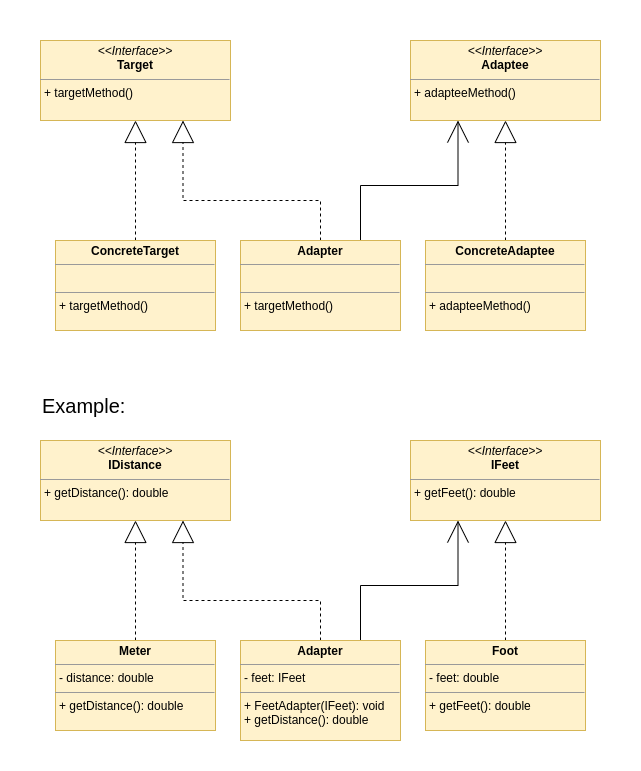

The diagram above was exported from draw.io. Its source (the exported page's mxGraphModel, read from the mxfile embedded in the PNG):
<mxGraphModel dx="1208" dy="1160" grid="1" gridSize="10" guides="1" tooltips="1" connect="1" arrows="1" fold="1" page="1" pageScale="1" pageWidth="850" pageHeight="1100" math="0" shadow="0">
  <root>
    <mxCell id="0" />
    <mxCell id="1" parent="0" />
    <mxCell id="E5m4Ekyj4K08oEpq2wHq-19" value="" style="rounded=0;whiteSpace=wrap;html=1;strokeColor=none;" vertex="1" parent="1">
      <mxGeometry y="80" width="640" height="770" as="geometry" />
    </mxCell>
    <mxCell id="E5m4Ekyj4K08oEpq2wHq-1" value="&lt;p style=&quot;margin:0px;margin-top:4px;text-align:center;&quot;&gt;&lt;i&gt;&amp;lt;&amp;lt;Interface&amp;gt;&amp;gt;&lt;/i&gt;&lt;br&gt;&lt;b&gt;Target&lt;br&gt;&lt;/b&gt;&lt;/p&gt;&lt;hr size=&quot;1&quot;&gt;&lt;p style=&quot;margin:0px;margin-left:4px;&quot;&gt;+ targetMethod()&lt;br&gt;&lt;/p&gt;" style="verticalAlign=top;align=left;overflow=fill;fontSize=12;fontFamily=Helvetica;html=1;whiteSpace=wrap;fillColor=#fff2cc;strokeColor=#d6b656;" vertex="1" parent="1">
      <mxGeometry x="40" y="120" width="190" height="80" as="geometry" />
    </mxCell>
    <mxCell id="E5m4Ekyj4K08oEpq2wHq-3" style="edgeStyle=orthogonalEdgeStyle;rounded=0;orthogonalLoop=1;jettySize=auto;html=1;entryX=0.5;entryY=1;entryDx=0;entryDy=0;endArrow=block;endFill=0;dashed=1;endSize=20;" edge="1" parent="1" source="E5m4Ekyj4K08oEpq2wHq-2" target="E5m4Ekyj4K08oEpq2wHq-1">
      <mxGeometry relative="1" as="geometry" />
    </mxCell>
    <mxCell id="E5m4Ekyj4K08oEpq2wHq-2" value="&lt;p style=&quot;margin:0px;margin-top:4px;text-align:center;&quot;&gt;&lt;b&gt;ConcreteTarget&lt;/b&gt;&lt;/p&gt;&lt;hr size=&quot;1&quot;&gt;&lt;p style=&quot;margin:0px;margin-left:4px;&quot;&gt;&lt;br&gt;&lt;/p&gt;&lt;hr size=&quot;1&quot;&gt;&lt;p style=&quot;margin:0px;margin-left:4px;&quot;&gt;+ targetMethod()&lt;/p&gt;" style="verticalAlign=top;align=left;overflow=fill;fontSize=12;fontFamily=Helvetica;html=1;whiteSpace=wrap;fillColor=#fff2cc;strokeColor=#d6b656;" vertex="1" parent="1">
      <mxGeometry x="55" y="320" width="160" height="90" as="geometry" />
    </mxCell>
    <mxCell id="E5m4Ekyj4K08oEpq2wHq-9" style="edgeStyle=orthogonalEdgeStyle;rounded=0;orthogonalLoop=1;jettySize=auto;html=1;entryX=0.75;entryY=0;entryDx=0;entryDy=0;endArrow=none;endFill=0;startArrow=open;startFill=0;startSize=20;exitX=0.25;exitY=1;exitDx=0;exitDy=0;" edge="1" parent="1" source="E5m4Ekyj4K08oEpq2wHq-4" target="E5m4Ekyj4K08oEpq2wHq-7">
      <mxGeometry relative="1" as="geometry" />
    </mxCell>
    <mxCell id="E5m4Ekyj4K08oEpq2wHq-4" value="&lt;p style=&quot;margin:0px;margin-top:4px;text-align:center;&quot;&gt;&lt;i&gt;&amp;lt;&amp;lt;Interface&amp;gt;&amp;gt;&lt;/i&gt;&lt;br&gt;&lt;b&gt;Adaptee&lt;br&gt;&lt;/b&gt;&lt;/p&gt;&lt;hr size=&quot;1&quot;&gt;&lt;p style=&quot;margin:0px;margin-left:4px;&quot;&gt;+ adapteeMethod()&lt;br&gt;&lt;/p&gt;" style="verticalAlign=top;align=left;overflow=fill;fontSize=12;fontFamily=Helvetica;html=1;whiteSpace=wrap;fillColor=#fff2cc;strokeColor=#d6b656;" vertex="1" parent="1">
      <mxGeometry x="410" y="120" width="190" height="80" as="geometry" />
    </mxCell>
    <mxCell id="E5m4Ekyj4K08oEpq2wHq-6" style="edgeStyle=orthogonalEdgeStyle;rounded=0;orthogonalLoop=1;jettySize=auto;html=1;entryX=0.5;entryY=1;entryDx=0;entryDy=0;endSize=20;endArrow=block;endFill=0;dashed=1;" edge="1" parent="1" source="E5m4Ekyj4K08oEpq2wHq-5" target="E5m4Ekyj4K08oEpq2wHq-4">
      <mxGeometry relative="1" as="geometry" />
    </mxCell>
    <mxCell id="E5m4Ekyj4K08oEpq2wHq-5" value="&lt;p style=&quot;margin:0px;margin-top:4px;text-align:center;&quot;&gt;&lt;b&gt;ConcreteAdaptee&lt;/b&gt;&lt;/p&gt;&lt;hr size=&quot;1&quot;&gt;&lt;p style=&quot;margin:0px;margin-left:4px;&quot;&gt;&lt;br&gt;&lt;/p&gt;&lt;hr size=&quot;1&quot;&gt;&lt;p style=&quot;margin:0px;margin-left:4px;&quot;&gt;+ adapteeMethod()&lt;/p&gt;" style="verticalAlign=top;align=left;overflow=fill;fontSize=12;fontFamily=Helvetica;html=1;whiteSpace=wrap;fillColor=#fff2cc;strokeColor=#d6b656;" vertex="1" parent="1">
      <mxGeometry x="425" y="320" width="160" height="90" as="geometry" />
    </mxCell>
    <mxCell id="E5m4Ekyj4K08oEpq2wHq-8" style="edgeStyle=orthogonalEdgeStyle;rounded=0;orthogonalLoop=1;jettySize=auto;html=1;entryX=0.75;entryY=1;entryDx=0;entryDy=0;endSize=20;endArrow=block;endFill=0;dashed=1;" edge="1" parent="1" source="E5m4Ekyj4K08oEpq2wHq-7" target="E5m4Ekyj4K08oEpq2wHq-1">
      <mxGeometry relative="1" as="geometry">
        <Array as="points">
          <mxPoint x="320" y="280" />
          <mxPoint x="183" y="280" />
        </Array>
      </mxGeometry>
    </mxCell>
    <mxCell id="E5m4Ekyj4K08oEpq2wHq-7" value="&lt;p style=&quot;margin:0px;margin-top:4px;text-align:center;&quot;&gt;&lt;b&gt;Adapter&lt;/b&gt;&lt;/p&gt;&lt;hr size=&quot;1&quot;&gt;&lt;p style=&quot;margin:0px;margin-left:4px;&quot;&gt;&lt;br&gt;&lt;/p&gt;&lt;hr size=&quot;1&quot;&gt;&lt;p style=&quot;margin:0px;margin-left:4px;&quot;&gt;+ targetMethod()&lt;/p&gt;" style="verticalAlign=top;align=left;overflow=fill;fontSize=12;fontFamily=Helvetica;html=1;whiteSpace=wrap;fillColor=#fff2cc;strokeColor=#d6b656;" vertex="1" parent="1">
      <mxGeometry x="240" y="320" width="160" height="90" as="geometry" />
    </mxCell>
    <mxCell id="E5m4Ekyj4K08oEpq2wHq-10" value="&lt;p style=&quot;margin:0px;margin-top:4px;text-align:center;&quot;&gt;&lt;i&gt;&amp;lt;&amp;lt;Interface&amp;gt;&amp;gt;&lt;/i&gt;&lt;br&gt;&lt;b&gt;IDistance&lt;br&gt;&lt;/b&gt;&lt;/p&gt;&lt;hr size=&quot;1&quot;&gt;&lt;p style=&quot;margin:0px;margin-left:4px;&quot;&gt;+ getDistance(): double&lt;br&gt;&lt;/p&gt;" style="verticalAlign=top;align=left;overflow=fill;fontSize=12;fontFamily=Helvetica;html=1;whiteSpace=wrap;fillColor=#fff2cc;strokeColor=#d6b656;" vertex="1" parent="1">
      <mxGeometry x="40" y="520" width="190" height="80" as="geometry" />
    </mxCell>
    <mxCell id="E5m4Ekyj4K08oEpq2wHq-11" style="edgeStyle=orthogonalEdgeStyle;rounded=0;orthogonalLoop=1;jettySize=auto;html=1;entryX=0.5;entryY=1;entryDx=0;entryDy=0;endArrow=block;endFill=0;dashed=1;endSize=20;" edge="1" parent="1" source="E5m4Ekyj4K08oEpq2wHq-12" target="E5m4Ekyj4K08oEpq2wHq-10">
      <mxGeometry relative="1" as="geometry" />
    </mxCell>
    <mxCell id="E5m4Ekyj4K08oEpq2wHq-12" value="&lt;p style=&quot;margin:0px;margin-top:4px;text-align:center;&quot;&gt;&lt;b&gt;Meter&lt;/b&gt;&lt;/p&gt;&lt;hr size=&quot;1&quot;&gt;&lt;p style=&quot;margin:0px;margin-left:4px;&quot;&gt;- distance: double&lt;/p&gt;&lt;hr size=&quot;1&quot;&gt;&lt;p style=&quot;margin:0px;margin-left:4px;&quot;&gt;+ getDistance(): double&lt;/p&gt;" style="verticalAlign=top;align=left;overflow=fill;fontSize=12;fontFamily=Helvetica;html=1;whiteSpace=wrap;fillColor=#fff2cc;strokeColor=#d6b656;" vertex="1" parent="1">
      <mxGeometry x="55" y="720" width="160" height="90" as="geometry" />
    </mxCell>
    <mxCell id="E5m4Ekyj4K08oEpq2wHq-13" style="edgeStyle=orthogonalEdgeStyle;rounded=0;orthogonalLoop=1;jettySize=auto;html=1;entryX=0.75;entryY=0;entryDx=0;entryDy=0;endArrow=none;endFill=0;startArrow=open;startFill=0;startSize=20;exitX=0.25;exitY=1;exitDx=0;exitDy=0;" edge="1" parent="1" source="E5m4Ekyj4K08oEpq2wHq-14" target="E5m4Ekyj4K08oEpq2wHq-18">
      <mxGeometry relative="1" as="geometry" />
    </mxCell>
    <mxCell id="E5m4Ekyj4K08oEpq2wHq-14" value="&lt;p style=&quot;margin:0px;margin-top:4px;text-align:center;&quot;&gt;&lt;i&gt;&amp;lt;&amp;lt;Interface&amp;gt;&amp;gt;&lt;/i&gt;&lt;br&gt;&lt;b&gt;IFeet&lt;br&gt;&lt;/b&gt;&lt;/p&gt;&lt;hr size=&quot;1&quot;&gt;&lt;p style=&quot;margin:0px;margin-left:4px;&quot;&gt;+ getFeet(): double&lt;br&gt;&lt;/p&gt;" style="verticalAlign=top;align=left;overflow=fill;fontSize=12;fontFamily=Helvetica;html=1;whiteSpace=wrap;fillColor=#fff2cc;strokeColor=#d6b656;" vertex="1" parent="1">
      <mxGeometry x="410" y="520" width="190" height="80" as="geometry" />
    </mxCell>
    <mxCell id="E5m4Ekyj4K08oEpq2wHq-15" style="edgeStyle=orthogonalEdgeStyle;rounded=0;orthogonalLoop=1;jettySize=auto;html=1;entryX=0.5;entryY=1;entryDx=0;entryDy=0;endSize=20;endArrow=block;endFill=0;dashed=1;" edge="1" parent="1" source="E5m4Ekyj4K08oEpq2wHq-16" target="E5m4Ekyj4K08oEpq2wHq-14">
      <mxGeometry relative="1" as="geometry" />
    </mxCell>
    <mxCell id="E5m4Ekyj4K08oEpq2wHq-16" value="&lt;p style=&quot;margin:0px;margin-top:4px;text-align:center;&quot;&gt;&lt;b&gt;Foot&lt;/b&gt;&lt;/p&gt;&lt;hr size=&quot;1&quot;&gt;&lt;p style=&quot;margin:0px;margin-left:4px;&quot;&gt;- feet: double&lt;/p&gt;&lt;hr size=&quot;1&quot;&gt;&lt;p style=&quot;margin:0px;margin-left:4px;&quot;&gt;+ getFeet(): double&lt;/p&gt;" style="verticalAlign=top;align=left;overflow=fill;fontSize=12;fontFamily=Helvetica;html=1;whiteSpace=wrap;fillColor=#fff2cc;strokeColor=#d6b656;" vertex="1" parent="1">
      <mxGeometry x="425" y="720" width="160" height="90" as="geometry" />
    </mxCell>
    <mxCell id="E5m4Ekyj4K08oEpq2wHq-17" style="edgeStyle=orthogonalEdgeStyle;rounded=0;orthogonalLoop=1;jettySize=auto;html=1;entryX=0.75;entryY=1;entryDx=0;entryDy=0;endSize=20;endArrow=block;endFill=0;dashed=1;" edge="1" parent="1" source="E5m4Ekyj4K08oEpq2wHq-18" target="E5m4Ekyj4K08oEpq2wHq-10">
      <mxGeometry relative="1" as="geometry">
        <Array as="points">
          <mxPoint x="320" y="680" />
          <mxPoint x="183" y="680" />
        </Array>
      </mxGeometry>
    </mxCell>
    <mxCell id="E5m4Ekyj4K08oEpq2wHq-18" value="&lt;p style=&quot;margin:0px;margin-top:4px;text-align:center;&quot;&gt;&lt;b&gt;Adapter&lt;/b&gt;&lt;/p&gt;&lt;hr size=&quot;1&quot;&gt;&lt;p style=&quot;margin:0px;margin-left:4px;&quot;&gt;- feet: IFeet&lt;/p&gt;&lt;hr size=&quot;1&quot;&gt;&lt;p style=&quot;margin:0px;margin-left:4px;&quot;&gt;+ FeetAdapter(IFeet): void&lt;/p&gt;&lt;p style=&quot;margin:0px;margin-left:4px;&quot;&gt;+ getDistance(): double&lt;/p&gt;" style="verticalAlign=top;align=left;overflow=fill;fontSize=12;fontFamily=Helvetica;html=1;whiteSpace=wrap;fillColor=#fff2cc;strokeColor=#d6b656;" vertex="1" parent="1">
      <mxGeometry x="240" y="720" width="160" height="100" as="geometry" />
    </mxCell>
    <mxCell id="E5m4Ekyj4K08oEpq2wHq-20" value="&lt;font style=&quot;font-size: 20px;&quot;&gt;Example:&lt;/font&gt;" style="text;html=1;strokeColor=none;fillColor=none;align=left;verticalAlign=middle;whiteSpace=wrap;rounded=0;" vertex="1" parent="1">
      <mxGeometry x="40" y="470" width="110" height="30" as="geometry" />
    </mxCell>
  </root>
</mxGraphModel>